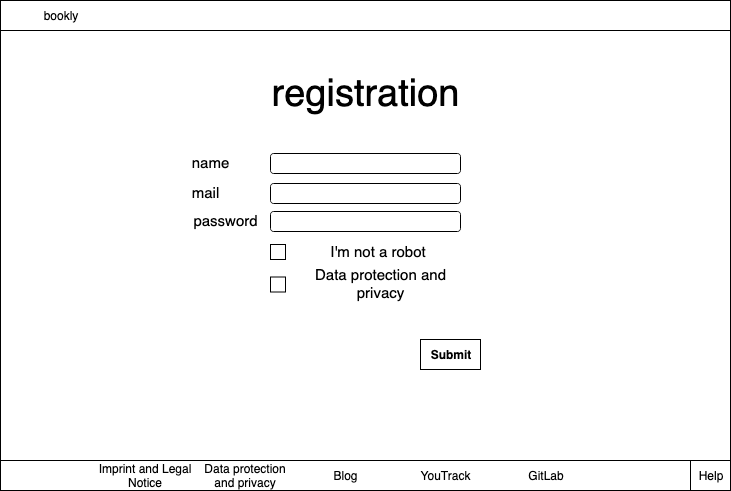

The diagram above was exported from draw.io. Its source (the exported page's mxGraphModel, read from the mxfile embedded in the PNG):
<mxGraphModel dx="778" dy="643" grid="1" gridSize="10" guides="1" tooltips="1" connect="1" arrows="1" fold="1" page="1" pageScale="1" pageWidth="827" pageHeight="1169" math="0" shadow="0">
  <root>
    <mxCell id="0" />
    <mxCell id="1" parent="0" />
    <mxCell id="R9UDLaQCCpAe5Ds_EUn3-113" value="" style="rounded=0;whiteSpace=wrap;html=1;" vertex="1" parent="1">
      <mxGeometry x="20" y="540" width="730" height="490" as="geometry" />
    </mxCell>
    <mxCell id="R9UDLaQCCpAe5Ds_EUn3-114" value="" style="rounded=1;whiteSpace=wrap;html=1;" vertex="1" parent="1">
      <mxGeometry x="290" y="693" width="190" height="20" as="geometry" />
    </mxCell>
    <mxCell id="R9UDLaQCCpAe5Ds_EUn3-115" value="" style="rounded=1;whiteSpace=wrap;html=1;" vertex="1" parent="1">
      <mxGeometry x="290" y="723" width="190" height="20" as="geometry" />
    </mxCell>
    <mxCell id="R9UDLaQCCpAe5Ds_EUn3-116" value="registration" style="rounded=0;whiteSpace=wrap;html=1;fillColor=#ffffff;strokeColor=none;fontSize=38;" vertex="1" parent="1">
      <mxGeometry x="325" y="620" width="120" height="30" as="geometry" />
    </mxCell>
    <mxCell id="R9UDLaQCCpAe5Ds_EUn3-117" value="" style="group" vertex="1" connectable="0" parent="1">
      <mxGeometry x="20" y="540" width="730" height="30" as="geometry" />
    </mxCell>
    <mxCell id="R9UDLaQCCpAe5Ds_EUn3-118" value="" style="rounded=0;whiteSpace=wrap;html=1;" vertex="1" parent="R9UDLaQCCpAe5Ds_EUn3-117">
      <mxGeometry width="730" height="30" as="geometry" />
    </mxCell>
    <mxCell id="R9UDLaQCCpAe5Ds_EUn3-119" value="bookly" style="rounded=0;whiteSpace=wrap;html=1;fillColor=none;strokeColor=none;" vertex="1" parent="R9UDLaQCCpAe5Ds_EUn3-117">
      <mxGeometry width="120" height="30" as="geometry" />
    </mxCell>
    <mxCell id="R9UDLaQCCpAe5Ds_EUn3-120" value="name" style="rounded=0;whiteSpace=wrap;html=1;fillColor=#ffffff;fontSize=15;strokeColor=none;verticalAlign=middle;labelBorderColor=none;" vertex="1" parent="1">
      <mxGeometry x="200" y="690" width="60" height="26" as="geometry" />
    </mxCell>
    <mxCell id="R9UDLaQCCpAe5Ds_EUn3-121" value="mail" style="rounded=0;whiteSpace=wrap;html=1;fillColor=#ffffff;fontSize=15;strokeColor=none;" vertex="1" parent="1">
      <mxGeometry x="210" y="720" width="30" height="26" as="geometry" />
    </mxCell>
    <mxCell id="R9UDLaQCCpAe5Ds_EUn3-122" value="" style="rounded=1;whiteSpace=wrap;html=1;" vertex="1" parent="1">
      <mxGeometry x="290" y="751" width="190" height="20" as="geometry" />
    </mxCell>
    <mxCell id="R9UDLaQCCpAe5Ds_EUn3-123" value="password" style="rounded=0;whiteSpace=wrap;html=1;fillColor=#ffffff;fontSize=15;strokeColor=none;" vertex="1" parent="1">
      <mxGeometry x="230" y="748" width="30" height="26" as="geometry" />
    </mxCell>
    <mxCell id="R9UDLaQCCpAe5Ds_EUn3-124" value="" style="whiteSpace=wrap;html=1;aspect=fixed;fillColor=#ffffff;fontSize=15;" vertex="1" parent="1">
      <mxGeometry x="290" y="784" width="15" height="15" as="geometry" />
    </mxCell>
    <mxCell id="R9UDLaQCCpAe5Ds_EUn3-125" value="I'm not a robot" style="rounded=0;whiteSpace=wrap;html=1;fillColor=#ffffff;fontSize=15;strokeColor=none;" vertex="1" parent="1">
      <mxGeometry x="315" y="779" width="165" height="26" as="geometry" />
    </mxCell>
    <mxCell id="R9UDLaQCCpAe5Ds_EUn3-126" value="" style="whiteSpace=wrap;html=1;aspect=fixed;fillColor=#ffffff;fontSize=15;" vertex="1" parent="1">
      <mxGeometry x="290" y="816.5" width="15" height="15" as="geometry" />
    </mxCell>
    <mxCell id="R9UDLaQCCpAe5Ds_EUn3-127" value="Data protection and privacy" style="rounded=0;whiteSpace=wrap;html=1;fillColor=#ffffff;fontSize=15;strokeColor=none;" vertex="1" parent="1">
      <mxGeometry x="318" y="811" width="165" height="26" as="geometry" />
    </mxCell>
    <mxCell id="R9UDLaQCCpAe5Ds_EUn3-128" value="Submit" style="rounded=0;whiteSpace=wrap;html=1;fontStyle=1" vertex="1" parent="1">
      <mxGeometry x="440" y="879" width="60" height="30" as="geometry" />
    </mxCell>
    <mxCell id="R9UDLaQCCpAe5Ds_EUn3-129" value="" style="group" vertex="1" connectable="0" parent="1">
      <mxGeometry x="20" y="1000" width="730" height="30" as="geometry" />
    </mxCell>
    <mxCell id="R9UDLaQCCpAe5Ds_EUn3-130" value="" style="rounded=0;whiteSpace=wrap;html=1;" vertex="1" parent="R9UDLaQCCpAe5Ds_EUn3-129">
      <mxGeometry width="730" height="30" as="geometry" />
    </mxCell>
    <mxCell id="R9UDLaQCCpAe5Ds_EUn3-131" value="Imprint and Legal Notice" style="rounded=0;whiteSpace=wrap;html=1;fillColor=none;strokeColor=none;" vertex="1" parent="R9UDLaQCCpAe5Ds_EUn3-129">
      <mxGeometry x="95" width="100" height="30" as="geometry" />
    </mxCell>
    <mxCell id="R9UDLaQCCpAe5Ds_EUn3-132" value="Data protection and privacy" style="rounded=0;whiteSpace=wrap;html=1;fillColor=none;strokeColor=none;" vertex="1" parent="R9UDLaQCCpAe5Ds_EUn3-129">
      <mxGeometry x="195" width="100" height="30" as="geometry" />
    </mxCell>
    <mxCell id="R9UDLaQCCpAe5Ds_EUn3-133" value="GitLab" style="rounded=0;whiteSpace=wrap;html=1;fillColor=none;strokeColor=none;" vertex="1" parent="R9UDLaQCCpAe5Ds_EUn3-129">
      <mxGeometry x="495" width="100" height="30" as="geometry" />
    </mxCell>
    <mxCell id="R9UDLaQCCpAe5Ds_EUn3-134" value="Help" style="rounded=0;whiteSpace=wrap;html=1;" vertex="1" parent="R9UDLaQCCpAe5Ds_EUn3-129">
      <mxGeometry x="690" width="40" height="30" as="geometry" />
    </mxCell>
    <mxCell id="R9UDLaQCCpAe5Ds_EUn3-135" value="YouTrack" style="rounded=0;whiteSpace=wrap;html=1;fillColor=none;strokeColor=none;" vertex="1" parent="R9UDLaQCCpAe5Ds_EUn3-129">
      <mxGeometry x="395" width="100" height="30" as="geometry" />
    </mxCell>
    <mxCell id="R9UDLaQCCpAe5Ds_EUn3-136" value="Blog" style="rounded=0;whiteSpace=wrap;html=1;fillColor=none;strokeColor=none;" vertex="1" parent="R9UDLaQCCpAe5Ds_EUn3-129">
      <mxGeometry x="295" width="100" height="30" as="geometry" />
    </mxCell>
  </root>
</mxGraphModel>